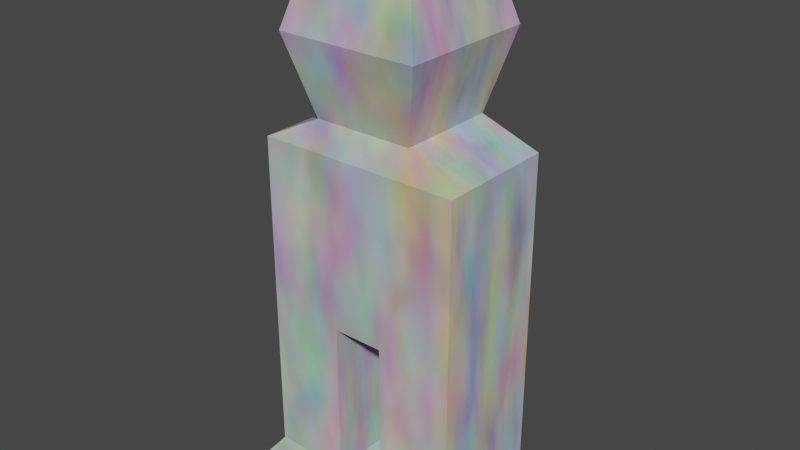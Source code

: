 # Source: testenemyAnim.blend  (saved by Blender 3.1.7; exported with 4.5.12 LTS)
import bpy
from mathutils import Matrix  # noqa: F401  (used for matrix-valued properties, if any)

bpy.ops.wm.read_factory_settings(use_empty=True)
scene = bpy.context.scene
scene.name = 'Scene'

# ---- collections
col_collection = bpy.data.collections.new('Collection'); scene.collection.children.link(col_collection)

# ---- materials (node trees are filled in below, after node groups)
mat_material = bpy.data.materials.new('Material')
mat_material.alpha_threshold = 0.0
mat_material.use_transparent_shadow = False
mat_material.line_color = (0.0, 0.0, 0.0, 1.0)

# ---- material node trees
mat_material.use_nodes = True; mat_material.node_tree.nodes.clear()
_N = mat_material.node_tree.nodes; _L = mat_material.node_tree.links
n0 = _N.new('ShaderNodeOutputMaterial'); n0.name = 'Material Output'; n0.location = (300, 300)
n1 = _N.new('ShaderNodeBsdfPrincipled'); n1.name = 'Principled BSDF'; n1.location = (10, 300)
n1.distribution = 'GGX'
n1.subsurface_method = 'RANDOM_WALK_SKIN'
n1.inputs[2].default_value = 0.4
n1.inputs[3].default_value = 1.45
n1.inputs[27].default_value = (0.0, 0.0, 0.0, 1.0)
n1.inputs[28].default_value = 1.0
n2 = _N.new('ShaderNodeTexNoise'); n2.name = 'Noise Texture'; n2.location = (-376, 230)
_L.new(n1.outputs[0], n0.inputs[0])
_L.new(n2.outputs[1], n1.inputs[0])
n0.is_active_output = True

# ---- world
world_world = bpy.data.worlds.new('World'); scene.world = world_world
world_world.use_nodes = True; world_world.node_tree.nodes.clear()
_N = world_world.node_tree.nodes; _L = world_world.node_tree.links
n0 = _N.new('ShaderNodeOutputWorld'); n0.name = 'World Output'; n0.location = (300, 300)
n1 = _N.new('ShaderNodeBackground'); n1.name = 'Background'; n1.location = (10, 300)
n1.inputs[0].default_value = (0.05088, 0.05088, 0.05088, 1.0)
_L.new(n1.outputs[0], n0.inputs[0])
n0.is_active_output = True
world_world.color = (0.05088, 0.05088, 0.05088)
world_world.use_sun_shadow = False
world_world.sun_shadow_jitter_overblur = 0.0

# ---- meshes
me_cube = bpy.data.meshes.new('Cube')
me_cube.from_pydata([(1.0, 1.0, 1.0), (1.313, 1.313, -0.0923), (1.0, -1.0, 1.0), (1.313, -1.313, -0.0923), (-1.0, 1.0, 1.0), (-1.313, 1.313, -0.0923), (-1.0, -1.0, 1.0), (-1.313, -1.313, -0.0923), (0.6648, -0.6648, 1.608), (-0.6648, -0.6648, 1.608), (0.6648, 0.6648, 1.608), (-0.6648, 0.6648, 1.608), (-0.9299, 0.9299, -1.548), (-0.9299, -0.9299, -1.548), (0.9299, 0.9299, -1.548), (0.9299, -0.9299, -1.548), (-1.902, 1.13, -2.036), (-1.902, -1.13, -2.036), (1.902, 1.13, -2.036), (1.902, -1.13, -2.036), (-1.902, 1.13, -5.219), (-1.902, -1.13, -5.219), (1.902, 1.13, -5.219), (1.902, -1.13, -5.219), (0.0, 1.313, -0.0923), (0.0, -1.0, 1.0), (0.0, -1.313, -0.0923), (0.0, 1.0, 1.0), (0.0, -0.6648, 1.608), (0.0, 0.6648, 1.608), (0.0, 0.9299, -1.548), (0.0, -0.9299, -1.548), (0.0, 1.13, -2.036), (0.0, -1.13, -2.036), (0.0, 1.13, -5.219), (0.0, -1.13, -5.219), (-0.6565, 1.313, -0.0923), (-0.5, -1.0, 1.0), (-0.3324, -0.6648, 1.608), (-0.465, 0.9299, -1.548), (-0.9511, 1.13, -2.036), (-0.9511, 1.13, -5.219), (-0.6565, -1.313, -0.0923), (-0.5, 1.0, 1.0), (-0.3324, 0.6648, 1.608), (-0.465, -0.9299, -1.548), (-0.9511, -1.13, -2.036), (-0.9511, -1.13, -5.219), (-0.3282, -1.313, -0.0923), (-0.25, 1.0, 1.0), (-0.1662, 0.6648, 1.608), (-0.2325, -0.9299, -1.548), (-0.4756, -1.13, -2.036), (-0.4756, -1.13, -5.219), (-0.3282, 1.313, -0.0923), (-0.25, -1.0, 1.0), (-0.1662, -0.6648, 1.608), (-0.2325, 0.9299, -1.548), (-0.4756, 1.13, -2.036), (-0.4756, 1.13, -5.219), (0.6565, -1.313, -0.0923), (0.5, 1.0, 1.0), (0.3324, 0.6648, 1.608), (0.465, -0.9299, -1.548), (0.9511, -1.13, -2.036), (0.9511, -1.13, -5.219), (0.6565, 1.313, -0.0923), (0.5, -1.0, 1.0), (0.3324, -0.6648, 1.608), (0.465, 0.9299, -1.548), (0.9511, 1.13, -2.036), (0.9511, 1.13, -5.219), (0.3282, 1.313, -0.0923), (0.25, -1.0, 1.0), (0.1662, -0.6648, 1.608), (0.2325, 0.9299, -1.548), (0.4756, 1.13, -2.036), (0.4756, 1.13, -5.219), (0.3282, -1.313, -0.0923), (0.25, 1.0, 1.0), (0.1662, 0.6648, 1.608), (0.2325, -0.9299, -1.548), (0.4756, -1.13, -2.036), (0.4756, -1.13, -5.219), (-1.313, 0.0, -0.0923), (1.0, 0.0, 1.0), (-1.0, 0.0, 1.0), (1.313, 0.0, -0.0923), (0.6648, 0.0, 1.608), (-0.6648, 0.0, 1.608), (-0.9299, 0.0, -1.548), (0.9299, 0.0, -1.548), (-1.902, 0.0, -2.036), (1.902, 0.0, -2.036), (-1.902, 0.0, -5.219), (1.902, 0.0, -5.219), (0.0, 0.0, -5.219), (0.0, 0.0, 1.608), (1.902, -1.13, -8.182), (-0.3324, 0.0, 1.608), (-0.1662, 0.0, 1.608), (-0.4756, 0.0, -5.219), (0.3324, 0.0, 1.608), (0.9511, -1.13, -8.182), (0.4756, 0.0, -5.219), (0.1662, 0.0, 1.608), (-1.0, 0.5, 1.0), (1.313, 0.6565, -0.0923), (-0.6648, 0.3324, 1.608), (0.9299, 0.465, -1.548), (1.902, 0.5651, -2.036), (1.902, 0.5651, -5.219), (-1.313, 0.6565, -0.0923), (1.0, 0.5, 1.0), (0.6648, 0.3324, 1.608), (-0.9299, 0.465, -1.548), (-1.902, 0.5651, -2.036), (-1.902, 0.5651, -5.219), (0.0, 0.5651, -5.219), (0.0, 0.3324, 1.608), (-1.902, 1.13, -8.182), (-0.3324, 0.3324, 1.608), (-0.1662, 0.3324, 1.608), (-0.4756, 0.5651, -5.219), (0.3324, 0.3324, 1.608), (-0.9511, 1.13, -8.182), (0.4756, 0.5651, -5.219), (0.1662, 0.3324, 1.608), (-1.313, -0.6565, -0.0923), (1.0, -0.5, 1.0), (0.6648, -0.3324, 1.608), (-0.9299, -0.465, -1.548), (-1.902, -0.5651, -2.036), (-1.902, -0.5651, -5.219), (0.0, -0.5651, -5.219), (0.0, -0.3324, 1.608), (-1.902, -1.13, -8.182), (-0.3324, -0.3324, 1.608), (-0.1662, -0.3324, 1.608), (-0.4756, -0.5651, -5.219), (0.3324, -0.3324, 1.608), (-1.902, -0.5651, -8.182), (0.4756, -0.5651, -5.219), (0.1662, -0.3324, 1.608), (-1.0, -0.5, 1.0), (1.313, -0.6565, -0.0923), (-0.6648, -0.3324, 1.608), (0.9299, -0.465, -1.548), (1.902, -0.5651, -2.036), (1.902, -0.5651, -5.219), (-1.902, -0.5651, -6.539), (-1.902, -1.13, -6.539), (-0.9511, 1.13, -6.539), (-1.902, 1.13, -6.539), (0.9511, -1.13, -6.539), (1.902, -1.13, -6.539), (1.902, 0.5651, -6.539), (1.902, 1.13, -6.539), (-0.4756, 1.13, -6.539), (-0.9511, -1.13, -6.539), (-0.4756, -1.13, -6.539), (-0.4756, -0.5651, -6.539), (0.4756, -1.13, -6.539), (0.9511, 1.13, -6.539), (0.4756, 1.13, -6.539), (0.4756, -0.5651, -6.539), (-1.902, 0.5651, -6.539), (-1.902, 0.0, -6.539), (1.902, -0.5651, -6.539), (1.902, 0.0, -6.539), (-0.4756, 0.5651, -6.539), (-0.4756, 0.0, -6.539), (0.4756, 0.5651, -6.539), (0.4756, 0.0, -6.539), (1.902, 0.5651, -8.182), (1.902, 1.13, -8.182), (-0.4756, 1.13, -8.182), (-0.9511, -1.13, -8.182), (-0.4756, -1.13, -8.182), (-0.4756, -0.5651, -8.182), (0.4756, -1.13, -8.182), (0.9511, 1.13, -8.182), (0.4756, 1.13, -8.182), (0.4756, -0.5651, -8.182), (-1.902, 0.5651, -8.182), (-1.902, 0.0, -8.182), (1.902, -0.5651, -8.182), (1.902, 0.0, -8.182), (-0.4756, 0.5651, -8.182), (-0.4756, 0.0, -8.182), (0.4756, 0.5651, -8.182), (0.4756, 0.0, -8.182), (-2.209, -0.6562, -8.581), (-2.209, -1.312, -8.581), (-0.5838, 1.312, -8.581), (-2.209, 1.312, -8.581), (0.5838, -1.312, -8.581), (2.209, -1.312, -8.581), (2.209, 0.6562, -8.581), (2.209, 1.312, -8.581), (-0.2919, 1.312, -8.581), (-0.5838, -1.312, -8.581), (-0.5838, -0.6562, -8.581), (-0.2919, -1.312, -8.581), (-0.2919, -0.6562, -8.581), (0.2919, -1.312, -8.581), (0.5838, 1.312, -8.581), (0.5838, -0.6562, -8.581), (0.2919, 1.312, -8.581), (0.2919, -0.6562, -8.581), (-2.209, 0.6562, -8.581), (-2.209, 1.921e-09, -8.581), (2.209, -0.6562, -8.581), (2.209, 1.921e-09, -8.581), (-0.5838, 0.6562, -8.581), (-0.5838, 1.921e-09, -8.581), (-0.2919, 0.6562, -8.581), (-0.2919, 1.921e-09, -8.581), (0.5838, 0.6562, -8.581), (0.5838, 1.921e-09, -8.581), (0.2919, 0.6562, -8.581), (0.2919, 1.921e-09, -8.581), (-1.902, -1.13, -3.431), (1.902, -1.13, -3.431), (-1.902, 1.13, -3.431), (1.902, 1.13, -3.431), (0.0, 1.13, -3.431), (0.0, -1.13, -3.431), (-0.9511, 1.13, -3.431), (-0.9511, -1.13, -3.431), (-0.4756, -1.13, -3.431), (-0.4756, 1.13, -3.431), (0.9511, -1.13, -3.431), (0.9511, 1.13, -3.431), (0.4756, 1.13, -3.431), (0.4756, -1.13, -3.431), (1.902, 0.0, -3.431), (-1.902, 0.0, -3.431), (1.902, 0.5651, -3.431), (-1.902, 0.5651, -3.431), (-1.902, -0.5651, -3.431), (1.902, -0.5651, -3.431)], [], [(43, 4, 11, 44), (42, 37, 6, 7), (112, 106, 4, 5), (66, 1, 14, 69), (145, 129, 2, 3), (66, 61, 0, 1), (137, 146, 9, 38), (67, 2, 8, 68), (144, 6, 9, 146), (113, 0, 10, 114), (147, 15, 19, 148), (42, 7, 13, 45), (112, 5, 12, 115), (145, 3, 15, 147), (229, 222, 21, 47), (69, 14, 18, 70), (45, 13, 17, 46), (115, 12, 16, 116), (23, 65, 154, 155), (239, 224, 20, 117), (241, 223, 23, 149), (233, 225, 22, 71), (231, 226, 34, 59), (139, 134, 35, 53), (81, 31, 33, 82), (57, 30, 32, 58), (235, 227, 35, 83), (78, 26, 31, 81), (55, 25, 28, 56), (143, 135, 28, 74), (54, 49, 27, 24), (54, 24, 30, 57), (78, 73, 25, 26), (79, 27, 29, 80), (5, 36, 39, 12), (5, 4, 43, 36), (6, 37, 38, 9), (12, 39, 40, 16), (53, 47, 159, 160), (224, 228, 41, 20), (51, 45, 46, 52), (230, 229, 47, 53), (48, 42, 45, 51), (138, 137, 38, 56), (48, 55, 37, 42), (49, 43, 44, 50), (27, 49, 50, 29), (26, 25, 55, 48), (135, 138, 56, 28), (26, 48, 51, 31), (227, 230, 53, 35), (31, 51, 52, 33), (36, 54, 57, 39), (36, 43, 49, 54), (37, 55, 56, 38), (39, 57, 58, 40), (83, 142, 165, 162), (228, 231, 59, 41), (0, 61, 62, 10), (3, 2, 67, 60), (130, 140, 68, 8), (3, 60, 63, 15), (223, 232, 65, 23), (15, 63, 64, 19), (234, 233, 71, 77), (20, 41, 152, 153), (75, 69, 70, 76), (73, 67, 68, 74), (72, 79, 61, 66), (72, 66, 69, 75), (24, 72, 75, 30), (24, 27, 79, 72), (25, 73, 74, 28), (30, 75, 76, 32), (134, 142, 83, 35), (226, 234, 77, 34), (61, 79, 80, 62), (60, 67, 73, 78), (140, 143, 74, 68), (60, 78, 81, 63), (232, 235, 83, 65), (63, 81, 82, 64), (124, 127, 105, 102), (118, 126, 104, 96), (142, 104, 173, 165), (114, 124, 102, 88), (149, 23, 155, 168), (119, 122, 100, 97), (122, 121, 99, 100), (41, 59, 158, 152), (127, 119, 97, 105), (123, 118, 96, 101), (238, 236, 95, 111), (240, 237, 94, 133), (21, 133, 150, 151), (131, 90, 92, 132), (107, 87, 91, 109), (128, 84, 90, 131), (109, 91, 93, 110), (129, 85, 88, 130), (106, 86, 89, 108), (121, 108, 89, 99), (107, 113, 85, 87), (128, 144, 86, 84), (1, 0, 113, 107), (44, 11, 108, 121), (4, 106, 108, 11), (14, 109, 110, 18), (1, 107, 109, 14), (104, 126, 172, 173), (225, 238, 111, 22), (59, 34, 118, 123), (80, 29, 119, 127), (126, 77, 164, 172), (50, 44, 121, 122), (29, 50, 122, 119), (111, 95, 169, 156), (10, 62, 124, 114), (133, 94, 167, 150), (34, 77, 126, 118), (62, 80, 127, 124), (237, 239, 117, 94), (90, 115, 116, 92), (84, 112, 115, 90), (85, 113, 114, 88), (84, 86, 106, 112), (7, 6, 144, 128), (2, 129, 130, 8), (7, 128, 131, 13), (13, 131, 132, 17), (222, 240, 133, 21), (102, 105, 143, 140), (96, 104, 142, 134), (47, 21, 151, 159), (88, 102, 140, 130), (95, 149, 168, 169), (97, 100, 138, 135), (100, 99, 137, 138), (77, 71, 163, 164), (105, 97, 135, 143), (101, 96, 134, 139), (236, 241, 149, 95), (117, 20, 153, 166), (87, 145, 147, 91), (91, 147, 148, 93), (86, 144, 146, 89), (99, 89, 146, 137), (87, 85, 129, 145), (156, 169, 187, 174), (154, 162, 180, 103), (153, 152, 125, 120), (165, 173, 191, 183), (161, 160, 178, 179), (169, 168, 186, 187), (151, 150, 141, 136), (160, 159, 177, 178), (172, 164, 182, 190), (167, 166, 184, 185), (171, 161, 179, 189), (162, 165, 183, 180), (159, 151, 136, 177), (158, 170, 188, 176), (164, 163, 181, 182), (150, 167, 185, 141), (71, 22, 157, 163), (22, 111, 156, 157), (65, 83, 162, 154), (59, 123, 170, 158), (139, 53, 160, 161), (123, 101, 171, 170), (94, 117, 166, 167), (101, 139, 161, 171), (187, 186, 212, 213), (136, 141, 192, 193), (178, 177, 201, 203), (190, 182, 208, 220), (185, 184, 210, 211), (189, 179, 204, 217), (180, 183, 209, 205), (177, 136, 193, 201), (176, 188, 216, 200), (182, 181, 206, 208), (141, 185, 211, 192), (191, 190, 220, 221), (125, 176, 200, 194), (175, 174, 198, 199), (184, 120, 195, 210), (181, 175, 199, 206), (168, 155, 98, 186), (155, 154, 103, 98), (170, 171, 189, 188), (163, 157, 175, 181), (166, 153, 120, 184), (157, 156, 174, 175), (152, 158, 176, 125), (173, 172, 190, 191), (207, 212, 197, 196), (192, 202, 201, 193), (202, 204, 203, 201), (209, 207, 196, 205), (220, 218, 219, 221), (214, 216, 217, 215), (210, 214, 215, 211), (218, 198, 213, 219), (206, 199, 198, 218), (195, 194, 214, 210), (194, 200, 216, 214), (208, 206, 218, 220), (221, 219, 207, 209), (215, 217, 204, 202), (211, 215, 202, 192), (219, 213, 212, 207), (179, 178, 203, 204), (183, 191, 221, 209), (120, 125, 194, 195), (103, 180, 205, 196), (174, 187, 213, 198), (186, 98, 197, 212), (98, 103, 196, 197), (188, 189, 217, 216), (93, 148, 241, 236), (17, 132, 240, 222), (92, 116, 239, 237), (18, 110, 238, 225), (132, 92, 237, 240), (110, 93, 236, 238), (64, 82, 235, 232), (32, 76, 234, 226), (76, 70, 233, 234), (19, 64, 232, 223), (40, 58, 231, 228), (33, 52, 230, 227), (52, 46, 229, 230), (16, 40, 228, 224), (82, 33, 227, 235), (58, 32, 226, 231), (70, 18, 225, 233), (148, 19, 223, 241), (116, 16, 224, 239), (46, 17, 222, 229)])
_uv = me_cube.uv_layers.new(name='UVMap')
_uv.uv.foreach_set('vector', [0.625, 0.3125, 0.625, 0.25, 0.625, 0.25, 0.625, 0.3125, 0.375, 0.9375, 0.625, 0.9375, 0.625, 1.0, 0.375, 1.0, 0.375, 0.1875, 0.625, 0.1875, 0.625, 0.25, 0.375, 0.25, 0.375, 0.4375, 0.375, 0.5, 0.375, 0.5, 0.375, 0.4375, 0.375, 0.6875, 0.625, 0.6875, 0.625, 0.75, 0.375, 0.75, 0.375, 0.4375, 0.625, 0.4375, 0.625, 0.5, 0.375, 0.5, 0.8125, 0.6875, 0.875, 0.6875, 0.875, 0.75, 0.8125, 0.75, 0.625, 0.8125, 0.625, 0.75, 0.625, 0.75, 0.625, 0.8125, 0.625, 0.0625, 0.625, 0.0, 0.625, 0.0, 0.625, 0.0625, 0.625, 0.5625, 0.625, 0.5, 0.625, 0.5, 0.625, 0.5625, 0.375, 0.6875, 0.375, 0.75, 0.375, 0.75, 0.375, 0.6875, 0.375, 0.9375, 0.375, 1.0, 0.375, 1.0, 0.375, 0.9375, 0.375, 0.1875, 0.375, 0.25, 0.375, 0.25, 0.375, 0.1875, 0.375, 0.6875, 0.375, 0.75, 0.375, 0.75, 0.375, 0.6875, 0.375, 0.9375, 0.375, 1.0, 0.375, 1.0, 0.375, 0.9375, 0.375, 0.4375, 0.375, 0.5, 0.375, 0.5, 0.375, 0.4375, 0.375, 0.9375, 0.375, 1.0, 0.375, 1.0, 0.375, 0.9375, 0.375, 0.1875, 0.375, 0.25, 0.375, 0.25, 0.375, 0.1875, 0.375, 0.75, 0.375, 0.8125, 0.375, 0.8125, 0.375, 0.75, 0.375, 0.1875, 0.375, 0.25, 0.375, 0.25, 0.375, 0.1875, 0.375, 0.6875, 0.375, 0.75, 0.375, 0.75, 0.375, 0.6875, 0.375, 0.4375, 0.375, 0.5, 0.375, 0.5, 0.375, 0.4375, 0.375, 0.3438, 0.375, 0.375, 0.375, 0.375, 0.375, 0.3438, 0.2188, 0.6875, 0.25, 0.6875, 0.25, 0.75, 0.2188, 0.75, 0.375, 0.8437, 0.375, 0.875, 0.375, 0.875, 0.375, 0.8437, 0.375, 0.3438, 0.375, 0.375, 0.375, 0.375, 0.375, 0.3438, 0.375, 0.8438, 0.375, 0.875, 0.375, 0.875, 0.375, 0.8438, 0.375, 0.8438, 0.375, 0.875, 0.375, 0.875, 0.375, 0.8437, 0.625, 0.9062, 0.625, 0.875, 0.625, 0.875, 0.625, 0.9062, 0.7188, 0.6875, 0.75, 0.6875, 0.75, 0.75, 0.7188, 0.75, 0.375, 0.3438, 0.625, 0.3438, 0.625, 0.375, 0.375, 0.375, 0.375, 0.3438, 0.375, 0.375, 0.375, 0.375, 0.375, 0.3438, 0.375, 0.8438, 0.625, 0.8438, 0.625, 0.875, 0.375, 0.875, 0.625, 0.4062, 0.625, 0.375, 0.625, 0.375, 0.625, 0.4062, 0.375, 0.25, 0.375, 0.3125, 0.375, 0.3125, 0.375, 0.25, 0.375, 0.25, 0.625, 0.25, 0.625, 0.3125, 0.375, 0.3125, 0.625, 1.0, 0.625, 0.9375, 0.625, 0.9375, 0.625, 1.0, 0.375, 0.25, 0.375, 0.3125, 0.375, 0.3125, 0.375, 0.25, 0.375, 0.9062, 0.375, 0.9375, 0.375, 0.9375, 0.375, 0.9062, 0.375, 0.25, 0.375, 0.3125, 0.375, 0.3125, 0.375, 0.25, 0.375, 0.9062, 0.375, 0.9375, 0.375, 0.9375, 0.375, 0.9062, 0.375, 0.9062, 0.375, 0.9375, 0.375, 0.9375, 0.375, 0.9062, 0.375, 0.9062, 0.375, 0.9375, 0.375, 0.9375, 0.375, 0.9062, 0.7812, 0.6875, 0.8125, 0.6875, 0.8125, 0.75, 0.7812, 0.75, 0.375, 0.9062, 0.625, 0.9062, 0.625, 0.9375, 0.375, 0.9375, 0.625, 0.3438, 0.625, 0.3125, 0.625, 0.3125, 0.625, 0.3438, 0.625, 0.375, 0.625, 0.3438, 0.625, 0.3438, 0.625, 0.375, 0.375, 0.875, 0.625, 0.875, 0.625, 0.9062, 0.375, 0.9062, 0.75, 0.6875, 0.7812, 0.6875, 0.7812, 0.75, 0.75, 0.75, 0.375, 0.875, 0.375, 0.9062, 0.375, 0.9062, 0.375, 0.875, 0.375, 0.875, 0.375, 0.9062, 0.375, 0.9062, 0.375, 0.875, 0.375, 0.875, 0.375, 0.9062, 0.375, 0.9062, 0.375, 0.875, 0.375, 0.3125, 0.375, 0.3438, 0.375, 0.3438, 0.375, 0.3125, 0.375, 0.3125, 0.625, 0.3125, 0.625, 0.3438, 0.375, 0.3438, 0.625, 0.9375, 0.625, 0.9062, 0.625, 0.9062, 0.625, 0.9375, 0.375, 0.3125, 0.375, 0.3438, 0.375, 0.3438, 0.375, 0.3125, 0.2812, 0.75, 0.2812, 0.6875, 0.2812, 0.6875, 0.2812, 0.75, 0.375, 0.3125, 0.375, 0.3438, 0.375, 0.3438, 0.375, 0.3125, 0.625, 0.5, 0.625, 0.4375, 0.625, 0.4375, 0.625, 0.5, 0.375, 0.75, 0.625, 0.75, 0.625, 0.8125, 0.375, 0.8125, 0.625, 0.6875, 0.6875, 0.6875, 0.6875, 0.75, 0.625, 0.75, 0.375, 0.75, 0.375, 0.8125, 0.375, 0.8125, 0.375, 0.75, 0.375, 0.75, 0.375, 0.8125, 0.375, 0.8125, 0.375, 0.75, 0.375, 0.75, 0.375, 0.8125, 0.375, 0.8125, 0.375, 0.75, 0.375, 0.4062, 0.375, 0.4375, 0.375, 0.4375, 0.375, 0.4062, 0.375, 0.25, 0.375, 0.3125, 0.375, 0.3125, 0.375, 0.25, 0.375, 0.4062, 0.375, 0.4375, 0.375, 0.4375, 0.375, 0.4062, 0.625, 0.8438, 0.625, 0.8125, 0.625, 0.8125, 0.625, 0.8438, 0.375, 0.4063, 0.625, 0.4062, 0.625, 0.4375, 0.375, 0.4375, 0.375, 0.4063, 0.375, 0.4375, 0.375, 0.4375, 0.375, 0.4062, 0.375, 0.375, 0.375, 0.4063, 0.375, 0.4062, 0.375, 0.375, 0.375, 0.375, 0.625, 0.375, 0.625, 0.4062, 0.375, 0.4063, 0.625, 0.875, 0.625, 0.8438, 0.625, 0.8438, 0.625, 0.875, 0.375, 0.375, 0.375, 0.4062, 0.375, 0.4062, 0.375, 0.375, 0.25, 0.6875, 0.2812, 0.6875, 0.2812, 0.75, 0.25, 0.75, 0.375, 0.375, 0.375, 0.4062, 0.375, 0.4062, 0.375, 0.375, 0.625, 0.4375, 0.625, 0.4062, 0.625, 0.4062, 0.625, 0.4375, 0.375, 0.8125, 0.625, 0.8125, 0.625, 0.8438, 0.375, 0.8438, 0.6875, 0.6875, 0.7188, 0.6875, 0.7188, 0.75, 0.6875, 0.75, 0.375, 0.8125, 0.375, 0.8438, 0.375, 0.8437, 0.375, 0.8125, 0.375, 0.8125, 0.375, 0.8438, 0.375, 0.8438, 0.375, 0.8125, 0.375, 0.8125, 0.375, 0.8437, 0.375, 0.8437, 0.375, 0.8125, 0.6875, 0.5625, 0.7188, 0.5625, 0.7188, 0.625, 0.6875, 0.625, 0.25, 0.5625, 0.2812, 0.5625, 0.2812, 0.625, 0.25, 0.625, 0.2812, 0.6875, 0.2812, 0.625, 0.2812, 0.625, 0.2812, 0.6875, 0.625, 0.5625, 0.6875, 0.5625, 0.6875, 0.625, 0.625, 0.625, 0.375, 0.6875, 0.375, 0.75, 0.375, 0.75, 0.375, 0.6875, 0.75, 0.5625, 0.7812, 0.5625, 0.7812, 0.625, 0.75, 0.625, 0.7812, 0.5625, 0.8125, 0.5625, 0.8125, 0.625, 0.7812, 0.625, 0.375, 0.3125, 0.375, 0.3438, 0.375, 0.3438, 0.375, 0.3125, 0.7188, 0.5625, 0.75, 0.5625, 0.75, 0.625, 0.7188, 0.625, 0.2188, 0.5625, 0.25, 0.5625, 0.25, 0.625, 0.2188, 0.625, 0.375, 0.5625, 0.375, 0.625, 0.375, 0.625, 0.375, 0.5625, 0.375, 0.0625, 0.375, 0.125, 0.375, 0.125, 0.375, 0.0625, 0.375, 0.0, 0.375, 0.0625, 0.375, 0.0625, 0.375, 0.0, 0.375, 0.0625, 0.375, 0.125, 0.375, 0.125, 0.375, 0.0625, 0.375, 0.5625, 0.375, 0.625, 0.375, 0.625, 0.375, 0.5625, 0.375, 0.0625, 0.375, 0.125, 0.375, 0.125, 0.375, 0.0625, 0.375, 0.5625, 0.375, 0.625, 0.375, 0.625, 0.375, 0.5625, 0.625, 0.6875, 0.625, 0.625, 0.625, 0.625, 0.625, 0.6875, 0.625, 0.1875, 0.625, 0.125, 0.625, 0.125, 0.625, 0.1875, 0.8125, 0.5625, 0.875, 0.5625, 0.875, 0.625, 0.8125, 0.625, 0.375, 0.5625, 0.625, 0.5625, 0.625, 0.625, 0.375, 0.625, 0.375, 0.0625, 0.625, 0.0625, 0.625, 0.125, 0.375, 0.125, 0.375, 0.5, 0.625, 0.5, 0.625, 0.5625, 0.375, 0.5625, 0.8125, 0.5, 0.875, 0.5, 0.875, 0.5625, 0.8125, 0.5625, 0.625, 0.25, 0.625, 0.1875, 0.625, 0.1875, 0.625, 0.25, 0.375, 0.5, 0.375, 0.5625, 0.375, 0.5625, 0.375, 0.5, 0.375, 0.5, 0.375, 0.5625, 0.375, 0.5625, 0.375, 0.5, 0.2812, 0.625, 0.2812, 0.5625, 0.2812, 0.5625, 0.2812, 0.625, 0.375, 0.5, 0.375, 0.5625, 0.375, 0.5625, 0.375, 0.5, 0.2188, 0.5, 0.25, 0.5, 0.25, 0.5625, 0.2188, 0.5625, 0.7188, 0.5, 0.75, 0.5, 0.75, 0.5625, 0.7188, 0.5625, 0.2812, 0.5625, 0.2812, 0.5, 0.2812, 0.5, 0.2812, 0.5625, 0.7812, 0.5, 0.8125, 0.5, 0.8125, 0.5625, 0.7812, 0.5625, 0.75, 0.5, 0.7812, 0.5, 0.7812, 0.5625, 0.75, 0.5625, 0.375, 0.5625, 0.375, 0.625, 0.375, 0.625, 0.375, 0.5625, 0.625, 0.5, 0.6875, 0.5, 0.6875, 0.5625, 0.625, 0.5625, 0.375, 0.0625, 0.375, 0.125, 0.375, 0.125, 0.375, 0.0625, 0.25, 0.5, 0.2812, 0.5, 0.2812, 0.5625, 0.25, 0.5625, 0.6875, 0.5, 0.7188, 0.5, 0.7188, 0.5625, 0.6875, 0.5625, 0.375, 0.125, 0.375, 0.1875, 0.375, 0.1875, 0.375, 0.125, 0.375, 0.125, 0.375, 0.1875, 0.375, 0.1875, 0.375, 0.125, 0.375, 0.125, 0.375, 0.1875, 0.375, 0.1875, 0.375, 0.125, 0.625, 0.625, 0.625, 0.5625, 0.625, 0.5625, 0.625, 0.625, 0.375, 0.125, 0.625, 0.125, 0.625, 0.1875, 0.375, 0.1875, 0.375, 0.0, 0.625, 0.0, 0.625, 0.0625, 0.375, 0.0625, 0.625, 0.75, 0.625, 0.6875, 0.625, 0.6875, 0.625, 0.75, 0.375, 0.0, 0.375, 0.0625, 0.375, 0.0625, 0.375, 0.0, 0.375, 0.0, 0.375, 0.0625, 0.375, 0.0625, 0.375, 0.0, 0.375, 0.0, 0.375, 0.0625, 0.375, 0.0625, 0.375, 0.0, 0.6875, 0.625, 0.7188, 0.625, 0.7188, 0.6875, 0.6875, 0.6875, 0.25, 0.625, 0.2812, 0.625, 0.2812, 0.6875, 0.25, 0.6875, 0.375, 0.9375, 0.375, 1.0, 0.375, 1.0, 0.375, 0.9375, 0.625, 0.625, 0.6875, 0.625, 0.6875, 0.6875, 0.625, 0.6875, 0.375, 0.625, 0.375, 0.6875, 0.375, 0.6875, 0.375, 0.625, 0.75, 0.625, 0.7812, 0.625, 0.7812, 0.6875, 0.75, 0.6875, 0.7812, 0.625, 0.8125, 0.625, 0.8125, 0.6875, 0.7812, 0.6875, 0.375, 0.4062, 0.375, 0.4375, 0.375, 0.4375, 0.375, 0.4062, 0.7188, 0.625, 0.75, 0.625, 0.75, 0.6875, 0.7188, 0.6875, 0.2188, 0.625, 0.25, 0.625, 0.25, 0.6875, 0.2188, 0.6875, 0.375, 0.625, 0.375, 0.6875, 0.375, 0.6875, 0.375, 0.625, 0.375, 0.1875, 0.375, 0.25, 0.375, 0.25, 0.375, 0.1875, 0.375, 0.625, 0.375, 0.6875, 0.375, 0.6875, 0.375, 0.625, 0.375, 0.625, 0.375, 0.6875, 0.375, 0.6875, 0.375, 0.625, 0.625, 0.125, 0.625, 0.0625, 0.625, 0.0625, 0.625, 0.125, 0.8125, 0.625, 0.875, 0.625, 0.875, 0.6875, 0.8125, 0.6875, 0.375, 0.625, 0.625, 0.625, 0.625, 0.6875, 0.375, 0.6875, 0.375, 0.5625, 0.375, 0.625, 0.375, 0.625, 0.375, 0.5625, 0.375, 0.8125, 0.375, 0.8438, 0.375, 0.8438, 0.375, 0.8125, 0.375, 0.25, 0.375, 0.3125, 0.375, 0.3125, 0.375, 0.25, 0.2812, 0.6875, 0.2812, 0.625, 0.2812, 0.625, 0.2812, 0.6875, 0.2188, 0.6875, 0.2188, 0.75, 0.2188, 0.75, 0.2188, 0.6875, 0.375, 0.625, 0.375, 0.6875, 0.375, 0.6875, 0.375, 0.625, 0.375, 0.0, 0.375, 0.0625, 0.375, 0.0625, 0.375, 0.0, 0.375, 0.9062, 0.375, 0.9375, 0.375, 0.9375, 0.375, 0.9062, 0.2812, 0.5625, 0.2812, 0.5, 0.2812, 0.5, 0.2812, 0.5625, 0.375, 0.125, 0.375, 0.1875, 0.375, 0.1875, 0.375, 0.125, 0.2188, 0.625, 0.2188, 0.6875, 0.2188, 0.6875, 0.2188, 0.625, 0.2812, 0.75, 0.2812, 0.6875, 0.2812, 0.6875, 0.2812, 0.75, 0.375, 0.9375, 0.375, 1.0, 0.375, 1.0, 0.375, 0.9375, 0.2188, 0.5, 0.2188, 0.5625, 0.2188, 0.5625, 0.2188, 0.5, 0.375, 0.4062, 0.375, 0.4375, 0.375, 0.4375, 0.375, 0.4062, 0.375, 0.0625, 0.375, 0.125, 0.375, 0.125, 0.375, 0.0625, 0.375, 0.4375, 0.375, 0.5, 0.375, 0.5, 0.375, 0.4375, 0.375, 0.5, 0.375, 0.5625, 0.375, 0.5625, 0.375, 0.5, 0.375, 0.8125, 0.375, 0.8438, 0.375, 0.8438, 0.375, 0.8125, 0.2188, 0.5, 0.2188, 0.5625, 0.2188, 0.5625, 0.2188, 0.5, 0.2188, 0.6875, 0.2188, 0.75, 0.2188, 0.75, 0.2188, 0.6875, 0.2188, 0.5625, 0.2188, 0.625, 0.2188, 0.625, 0.2188, 0.5625, 0.375, 0.125, 0.375, 0.1875, 0.375, 0.1875, 0.375, 0.125, 0.2188, 0.625, 0.2188, 0.6875, 0.2188, 0.6875, 0.2188, 0.625, 0.375, 0.625, 0.375, 0.6875, 0.375, 0.6875, 0.375, 0.625, 0.375, 0.0, 0.375, 0.0625, 0.375, 0.0625, 0.375, 0.0, 0.375, 0.9062, 0.375, 0.9375, 0.375, 0.9375, 0.375, 0.9062, 0.2812, 0.5625, 0.2812, 0.5, 0.2812, 0.5, 0.2812, 0.5625, 0.375, 0.125, 0.375, 0.1875, 0.375, 0.1875, 0.375, 0.125, 0.2188, 0.625, 0.2188, 0.6875, 0.2188, 0.6875, 0.2188, 0.625, 0.2812, 0.75, 0.2812, 0.6875, 0.2812, 0.6875, 0.2812, 0.75, 0.375, 0.9375, 0.375, 1.0, 0.375, 1.0, 0.375, 0.9375, 0.2188, 0.5, 0.2188, 0.5625, 0.2188, 0.5625, 0.2188, 0.5, 0.375, 0.4062, 0.375, 0.4375, 0.375, 0.4375, 0.375, 0.4062, 0.375, 0.0625, 0.375, 0.125, 0.375, 0.125, 0.375, 0.0625, 0.2812, 0.625, 0.2812, 0.5625, 0.2812, 0.5625, 0.2812, 0.625, 0.375, 0.3125, 0.375, 0.3438, 0.375, 0.3438, 0.375, 0.3125, 0.375, 0.5, 0.375, 0.5625, 0.375, 0.5625, 0.375, 0.5, 0.375, 0.1875, 0.375, 0.25, 0.375, 0.25, 0.375, 0.1875, 0.375, 0.4375, 0.375, 0.5, 0.375, 0.5, 0.375, 0.4375, 0.375, 0.6875, 0.375, 0.75, 0.375, 0.75, 0.375, 0.6875, 0.375, 0.75, 0.375, 0.8125, 0.375, 0.8125, 0.375, 0.75, 0.2188, 0.5625, 0.2188, 0.625, 0.2188, 0.625, 0.2188, 0.5625, 0.375, 0.4375, 0.375, 0.5, 0.375, 0.5, 0.375, 0.4375, 0.375, 0.1875, 0.375, 0.25, 0.375, 0.25, 0.375, 0.1875, 0.375, 0.5, 0.375, 0.5625, 0.375, 0.5625, 0.375, 0.5, 0.375, 0.3125, 0.375, 0.3438, 0.375, 0.3438, 0.375, 0.3125, 0.2812, 0.625, 0.2812, 0.5625, 0.2812, 0.5625, 0.2812, 0.625, 0.3125, 0.6875, 0.375, 0.6875, 0.375, 0.75, 0.3125, 0.75, 0.125, 0.6875, 0.1875, 0.6875, 0.1875, 0.75, 0.125, 0.75, 0.1875, 0.6875, 0.2188, 0.6875, 0.2188, 0.75, 0.1875, 0.75, 0.2812, 0.6875, 0.3125, 0.6875, 0.3125, 0.75, 0.2812, 0.75, 0.2812, 0.5625, 0.3125, 0.5625, 0.3125, 0.625, 0.2812, 0.625, 0.1875, 0.5625, 0.2188, 0.5625, 0.2188, 0.625, 0.1875, 0.625, 0.125, 0.5625, 0.1875, 0.5625, 0.1875, 0.625, 0.125, 0.625, 0.3125, 0.5625, 0.375, 0.5625, 0.375, 0.625, 0.3125, 0.625, 0.3125, 0.5, 0.375, 0.5, 0.375, 0.5625, 0.3125, 0.5625, 0.125, 0.5, 0.1875, 0.5, 0.1875, 0.5625, 0.125, 0.5625, 0.1875, 0.5, 0.2188, 0.5, 0.2188, 0.5625, 0.1875, 0.5625, 0.2812, 0.5, 0.3125, 0.5, 0.3125, 0.5625, 0.2812, 0.5625, 0.2812, 0.625, 0.3125, 0.625, 0.3125, 0.6875, 0.2812, 0.6875, 0.1875, 0.625, 0.2188, 0.625, 0.2188, 0.6875, 0.1875, 0.6875, 0.125, 0.625, 0.1875, 0.625, 0.1875, 0.6875, 0.125, 0.6875, 0.3125, 0.625, 0.375, 0.625, 0.375, 0.6875, 0.3125, 0.6875, 0.2188, 0.6875, 0.2188, 0.75, 0.2188, 0.75, 0.2188, 0.6875, 0.2812, 0.6875, 0.2812, 0.625, 0.2812, 0.625, 0.2812, 0.6875, 0.375, 0.25, 0.375, 0.3125, 0.375, 0.3125, 0.375, 0.25, 0.375, 0.8125, 0.375, 0.8438, 0.375, 0.8438, 0.375, 0.8125, 0.375, 0.5625, 0.375, 0.625, 0.375, 0.625, 0.375, 0.5625, 0.375, 0.6875, 0.375, 0.75, 0.375, 0.75, 0.375, 0.6875, 0.375, 0.75, 0.375, 0.8125, 0.375, 0.8125, 0.375, 0.75, 0.2188, 0.5625, 0.2188, 0.625, 0.2188, 0.625, 0.2188, 0.5625, 0.375, 0.625, 0.375, 0.6875, 0.375, 0.6875, 0.375, 0.625, 0.375, 0.0, 0.375, 0.0625, 0.375, 0.0625, 0.375, 0.0, 0.375, 0.125, 0.375, 0.1875, 0.375, 0.1875, 0.375, 0.125, 0.375, 0.5, 0.375, 0.5625, 0.375, 0.5625, 0.375, 0.5, 0.375, 0.0625, 0.375, 0.125, 0.375, 0.125, 0.375, 0.0625, 0.375, 0.5625, 0.375, 0.625, 0.375, 0.625, 0.375, 0.5625, 0.375, 0.8125, 0.375, 0.8437, 0.375, 0.8438, 0.375, 0.8125, 0.375, 0.375, 0.375, 0.4062, 0.375, 0.4062, 0.375, 0.375, 0.375, 0.4062, 0.375, 0.4375, 0.375, 0.4375, 0.375, 0.4062, 0.375, 0.75, 0.375, 0.8125, 0.375, 0.8125, 0.375, 0.75, 0.375, 0.3125, 0.375, 0.3438, 0.375, 0.3438, 0.375, 0.3125, 0.375, 0.875, 0.375, 0.9062, 0.375, 0.9062, 0.375, 0.875, 0.375, 0.9062, 0.375, 0.9375, 0.375, 0.9375, 0.375, 0.9062, 0.375, 0.25, 0.375, 0.3125, 0.375, 0.3125, 0.375, 0.25, 0.375, 0.8437, 0.375, 0.875, 0.375, 0.875, 0.375, 0.8438, 0.375, 0.3438, 0.375, 0.375, 0.375, 0.375, 0.375, 0.3438, 0.375, 0.4375, 0.375, 0.5, 0.375, 0.5, 0.375, 0.4375, 0.375, 0.6875, 0.375, 0.75, 0.375, 0.75, 0.375, 0.6875, 0.375, 0.1875, 0.375, 0.25, 0.375, 0.25, 0.375, 0.1875, 0.375, 0.9375, 0.375, 1.0, 0.375, 1.0, 0.375, 0.9375])
me_cube.materials.append(mat_material)
me_cube.use_remesh_preserve_volume = False
me_cube.use_remesh_preserve_attributes = False
me_cube.use_mirror_vertex_groups = False
me_cube.update()
arm_armature = bpy.data.armatures.new('Armature')  # bones are not reproduced

# ---- objects
ob_cube = bpy.data.objects.new('Cube', me_cube)
ob_armature = bpy.data.objects.new('Armature', arm_armature)

# ---- transforms, parenting, visibility, modifiers, constraints
ob_cube.parent = ob_armature
ob_cube.location = (0.0, 0.0, 0.3048)
ob_cube.scale = (0.07143, 0.07143, 0.07143)
ob_cube.lock_rotations_4d = False
ob_cube.empty_display_type = 'ARROWS'
ob_cube.lineart.crease_threshold = 0.0
_vg = ob_cube.vertex_groups.new(name='Bone')
for _i, _w in zip([20, 21, 22, 23, 34, 35, 41, 47, 53, 59, 65, 71, 77, 83, 96, 101, 104, 118, 123, 126, 134, 139, 142, 152, 154, 158, 159, 160, 161, 162, 163, 164, 165, 170, 171, 172, 226, 227, 228, 229, 230, 231, 232, 233, 234, 235], [0.04107, 0.04729, 0.04871, 0.04239, 0.5397, 0.5396, 0.175, 0.1874, 0.4505, 0.4204, 0.1703, 0.1825, 0.4472, 0.417, 1.0, 0.416, 0.3989, 0.6204, 0.3802, 0.3798, 0.6204, 0.389, 0.371, 0.00868, 0.003697, 0.04061, 0.01232, 0.04571, 0.03428, 0.03219, 0.007141, 0.03706, 0.01817, 0.03196, 0.01713, 0.02027, 0.03524, 0.03524, 0.01135, 0.01428, 0.03128, 0.02845, 0.01067, 0.01357, 0.03082, 0.028]): _vg.add([_i], _w, 'REPLACE')
_vg = ob_cube.vertex_groups.new(name='Bone.001')
for _i, _w in zip([0, 1, 2, 3, 4, 5, 6, 7, 12, 13, 14, 15, 16, 17, 18, 19, 20, 21, 22, 23, 24, 25, 26, 27, 30, 31, 32, 33, 34, 35, 36, 37, 39, 40, 41, 42, 43, 45, 46, 47, 48, 49, 51, 52, 53, 54, 55, 57, 58, 59, 60, 61, 63, 64, 65, 66, 67, 69, 70, 71, 72, 73, 75, 76, 77, 78, 79, 81, 82, 83, 84, 85, 86, 87, 90, 91, 92, 93, 94, 95, 106, 107, 109, 110, 111, 112, 113, 115, 116, 117, 118, 123, 126, 128, 129, 131, 132, 133, 134, 139, 142, 144, 145, 147, 148, 149, 222, 223, 224, 225, 226, 227, 228, 229, 230, 231, 232, 233, 234, 235, 236, 237, 238, 239, 240, 241], [0.0404, 0.1505, 0.04019, 0.1503, 0.04019, 0.1503, 0.0404, 0.1505, 0.8612, 0.8612, 0.8613, 0.8613, 0.9022, 0.9009, 0.9012, 0.9025, 0.0936, 0.09311, 0.09843, 0.09892, 0.1475, 0.01236, 0.1475, 0.01236, 0.8939, 0.8939, 0.937, 0.937, 0.09477, 0.09475, 0.1548, 0.0216, 0.8828, 0.9132, 0.09358, 0.1529, 0.0216, 0.8787, 0.9148, 0.09166, 0.149, 0.01483, 0.8887, 0.9292, 0.08478, 0.1509, 0.01518, 0.891, 0.9293, 0.08942, 0.1548, 0.0216, 0.8828, 0.9133, 0.0926, 0.1529, 0.0216, 0.8787, 0.9149, 0.09075, 0.149, 0.01483, 0.8887, 0.9293, 0.08432, 0.1509, 0.01518, 0.891, 0.9293, 0.08891, 0.1466, 0.01189, 0.01188, 0.1466, 0.8926, 0.8926, 0.9068, 0.9071, 0.06301, 0.07425, 0.02207, 0.1568, 0.8804, 0.9042, 0.08599, 0.1548, 0.02273, 0.8795, 0.9044, 0.07787, 0.02067, 0.03085, 0.02651, 0.1567, 0.02207, 0.8804, 0.9038, 0.07771, 0.02065, 0.02812, 0.02917, 0.02273, 0.1548, 0.8795, 0.9047, 0.08615, 0.8041, 0.8054, 0.8043, 0.8052, 0.8848, 0.8848, 0.8465, 0.8464, 0.8726, 0.8728, 0.8467, 0.8466, 0.8727, 0.8728, 0.8036, 0.802, 0.8023, 0.801, 0.8009, 0.8024]): _vg.add([_i], _w, 'REPLACE')
_vg = ob_cube.vertex_groups.new(name='Bone.002')
for _i, _w in zip([0, 1, 2, 3, 4, 5, 6, 7, 8, 9, 10, 11, 12, 13, 14, 15, 16, 17, 18, 19, 24, 25, 26, 27, 28, 29, 30, 31, 32, 33, 36, 37, 38, 39, 40, 42, 43, 44, 45, 46, 48, 49, 50, 51, 52, 54, 55, 56, 57, 58, 60, 61, 62, 63, 64, 66, 67, 68, 69, 70, 72, 73, 74, 75, 76, 78, 79, 80, 81, 82, 84, 85, 86, 87, 88, 89, 90, 91, 92, 93, 97, 99, 100, 102, 105, 106, 107, 108, 109, 110, 112, 113, 114, 115, 116, 119, 121, 122, 124, 127, 128, 129, 130, 131, 132, 135, 137, 138, 140, 143, 144, 145, 146, 147, 148], [0.9542, 0.8473, 0.9543, 0.8476, 0.9543, 0.8476, 0.9542, 0.8473, 0.9832, 0.9829, 0.9829, 0.9832, 0.1254, 0.1237, 0.1237, 0.1254, 0.02496, 0.03238, 0.03239, 0.02497, 0.8509, 0.9684, 0.8509, 0.9684, 0.9895, 0.9895, 0.09886, 0.09886, 0.03114, 0.03114, 0.8434, 0.9637, 0.9877, 0.1078, 0.05167, 0.8451, 0.9638, 0.9876, 0.1126, 0.04818, 0.8493, 0.9672, 0.9889, 0.1039, 0.0383, 0.8474, 0.967, 0.9891, 0.101, 0.03944, 0.8434, 0.9637, 0.9877, 0.1078, 0.05167, 0.8451, 0.9638, 0.9876, 0.1126, 0.04818, 0.8493, 0.9672, 0.9889, 0.1039, 0.0383, 0.8474, 0.967, 0.9891, 0.101, 0.03944, 0.8516, 0.9687, 0.9687, 0.8516, 0.9896, 0.9896, 0.098, 0.098, 0.02631, 0.02632, 0.9999, 0.9953, 0.9981, 0.9953, 0.9981, 0.9635, 0.8411, 0.9877, 0.1083, 0.03023, 0.8431, 0.9632, 0.9874, 0.1098, 0.02725, 0.995, 0.9926, 0.9943, 0.9925, 0.9943, 0.8411, 0.9635, 0.9877, 0.1083, 0.03022, 0.995, 0.9925, 0.9943, 0.9926, 0.9943, 0.9632, 0.8431, 0.9874, 0.1098, 0.02726]): _vg.add([_i], _w, 'REPLACE')
_vg = ob_cube.vertex_groups.new(name='Bone.003')
for _i, _w in zip([18, 19, 22, 23, 34, 35, 41, 47, 53, 59, 65, 70, 71, 77, 83, 93, 95, 98, 101, 103, 104, 110, 111, 118, 123, 126, 134, 139, 142, 148, 149, 154, 155, 156, 157, 162, 163, 164, 165, 168, 169, 172, 173, 174, 175, 180, 181, 182, 183, 186, 187, 190, 191, 196, 197, 198, 199, 205, 206, 207, 208, 209, 212, 213, 218, 219, 220, 221, 223, 225, 226, 227, 232, 233, 234, 235, 236, 238, 241], [0.04675, 0.05092, 0.8272, 0.8298, 0.1745, 0.1827, 0.007271, 0.006639, 0.06725, 0.06804, 0.6941, 0.001255, 0.6843, 0.3886, 0.4126, 0.0466, 0.901, 0.1213, 0.02443, 0.1147, 0.5343, 0.04699, 0.8763, 0.1679, 0.06745, 0.5019, 0.1714, 0.06796, 0.5096, 0.04895, 0.8772, 0.862, 0.8678, 0.8957, 0.8674, 0.8487, 0.8604, 0.8466, 0.8843, 0.8958, 0.9183, 0.8833, 0.9247, 0.1073, 0.124, 0.1096, 0.1101, 0.1084, 0.08678, 0.1062, 0.08843, 0.08648, 0.05911, 0.07109, 0.08134, 0.05887, 0.0818, 0.07077, 0.07038, 0.03931, 0.07274, 0.05409, 0.05877, 0.04167, 0.03884, 0.006065, 0.05385, 0.01923, 0.1605, 0.1596, 0.01392, 0.01565, 0.1012, 0.09982, 0.05998, 0.06147, 0.172, 0.1702, 0.1706]): _vg.add([_i], _w, 'REPLACE')
_vg = ob_cube.vertex_groups.new(name='Bone.004')
for _i, _w in zip([98, 103, 154, 155, 156, 157, 162, 163, 164, 165, 168, 169, 172, 173, 174, 175, 180, 181, 182, 183, 186, 187, 190, 191, 196, 197, 198, 199, 205, 206, 207, 208, 209, 212, 213, 218, 219, 220, 221], [0.8747, 0.8798, 0.09478, 0.1053, 0.08728, 0.1051, 0.09289, 0.09499, 0.09298, 0.07074, 0.08738, 0.07022, 0.07077, 0.04288, 0.8901, 0.8719, 0.8842, 0.8844, 0.8853, 0.9088, 0.8912, 0.9098, 0.909, 0.9384, 0.9253, 0.916, 0.9394, 0.9155, 0.9254, 0.9259, 0.9532, 0.9233, 0.9432, 0.9395, 0.9529, 0.9534, 0.9707, 0.9434, 0.9638]): _vg.add([_i], _w, 'REPLACE')
_vg = ob_cube.vertex_groups.new(name='Bone.005')
for _i, _w in zip([16, 17, 20, 21, 34, 35, 40, 41, 46, 47, 53, 59, 65, 71, 77, 83, 92, 94, 101, 104, 116, 117, 118, 120, 123, 125, 126, 132, 133, 134, 136, 139, 141, 142, 150, 151, 152, 153, 158, 159, 160, 161, 166, 167, 170, 171, 176, 177, 178, 179, 184, 185, 188, 189, 192, 193, 194, 195, 200, 201, 202, 203, 204, 210, 211, 214, 215, 216, 217, 222, 224, 226, 227, 228, 229, 230, 231, 237, 239, 240], [0.05135, 0.04755, 0.8375, 0.835, 0.1794, 0.1712, 8.64e-05, 0.6867, 0.00141, 0.6768, 0.3823, 0.4061, 0.004682, 0.004126, 0.06547, 0.06619, 0.04764, 0.9174, 0.5109, 0.01908, 0.04994, 0.8897, 0.1665, 0.1146, 0.4947, 0.1186, 0.06504, 0.04796, 0.8889, 0.163, 0.1171, 0.4869, 0.09424, 0.06451, 0.9102, 0.8753, 0.8553, 0.8758, 0.8366, 0.8536, 0.8344, 0.8632, 0.9104, 0.939, 0.8642, 0.8951, 0.117, 0.1139, 0.1158, 0.09892, 0.0934, 0.06875, 0.09933, 0.07877, 0.05035, 0.07406, 0.07799, 0.07454, 0.07867, 0.07709, 0.05286, 0.07963, 0.06371, 0.0504, 0.0211, 0.05319, 0.02865, 0.06402, 0.04641, 0.1609, 0.1619, 0.01502, 0.0133, 0.1009, 0.09955, 0.05959, 0.06107, 0.1743, 0.1726, 0.1722]): _vg.add([_i], _w, 'REPLACE')
_vg = ob_cube.vertex_groups.new(name='Bone.006')
for _i, _w in zip([120, 125, 136, 141, 150, 151, 152, 153, 158, 159, 160, 161, 166, 167, 170, 171, 176, 177, 178, 179, 184, 185, 188, 189, 192, 193, 194, 195, 200, 201, 202, 203, 204, 210, 211, 214, 215, 216, 217], [0.8816, 0.8752, 0.879, 0.9037, 0.07578, 0.09889, 0.09819, 0.09903, 0.09934, 0.09842, 0.09944, 0.08183, 0.07585, 0.05322, 0.0818, 0.06337, 0.8757, 0.8799, 0.8767, 0.895, 0.9045, 0.9301, 0.8947, 0.9169, 0.9481, 0.9235, 0.9176, 0.923, 0.9166, 0.9184, 0.9442, 0.9155, 0.9325, 0.9481, 0.9635, 0.9439, 0.9585, 0.9322, 0.9491]): _vg.add([_i], _w, 'REPLACE')
_m = ob_cube.modifiers.new('Armature', 'ARMATURE')
_m.object = ob_armature
ob_armature.location = (0.0, 0.0, 0.0)
ob_armature.show_in_front = True

# ---- collection membership
col_collection.objects.link(ob_cube)
col_collection.objects.link(ob_armature)

# ---- scene / render settings (as saved in the file)
scene.frame_start = 1; scene.frame_end = 30; scene.frame_set(1)
scene.render.engine = 'BLENDER_EEVEE_NEXT'
scene.cycles.sampling_pattern = 'TABULATED_SOBOL'
scene.cycles.use_light_tree = False
scene.view_settings.view_transform = 'Filmic'
bpy.context.view_layer.update()

# ---- added for rendering (the .blend has no active camera and no usable light): camera, sun
cam_auto = bpy.data.cameras.new('AutoCamera')
cam_auto.lens = 50.0
cam_auto.sensor_width = 36.0
cam_auto.clip_end = 1000.0
ob_auto_camera = bpy.data.objects.new('AutoCamera', cam_auto)
scene.collection.objects.link(ob_auto_camera)
ob_auto_camera.location = (0.755624, -0.908021, 0.659698)
ob_auto_camera.rotation_euler = (1.09748, -7.21219e-08, 0.694738)
scene.camera = ob_auto_camera
light_auto_sun = bpy.data.lights.new('AutoSun', 'SUN')
light_auto_sun.energy = 3.0
light_auto_sun.angle = 0.0523599
ob_auto_sun = bpy.data.objects.new('AutoSun', light_auto_sun)
scene.collection.objects.link(ob_auto_sun)
ob_auto_sun.rotation_euler = (0.872665, 0.174533, 0.523599)
bpy.context.view_layer.update()
